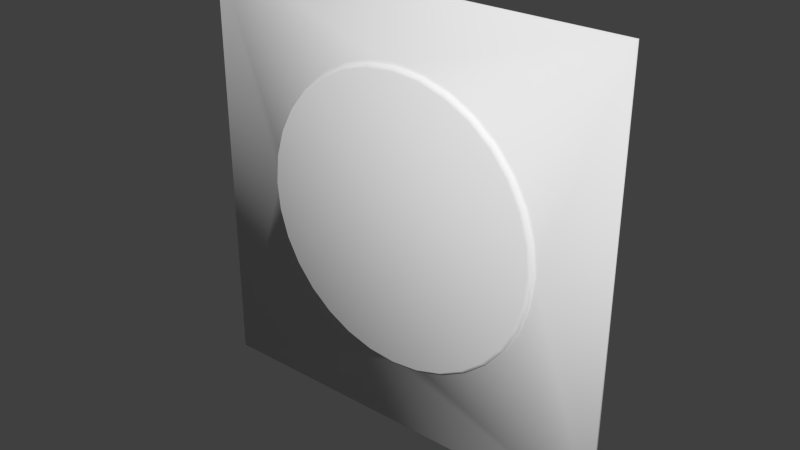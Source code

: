 # Source: bridg1_5.blend  (saved by Blender 2.76.0; exported with 4.5.12 LTS)
import bpy
from mathutils import Matrix  # noqa: F401  (used for matrix-valued properties, if any)

bpy.ops.wm.read_factory_settings(use_empty=True)
scene = bpy.context.scene
scene.name = 'Scene'

# ---- collections
col_collection_1 = bpy.data.collections.new('Collection 1'); scene.collection.children.link(col_collection_1)

# ---- materials (node trees are filled in below, after node groups)
mat_bridg1_5 = bpy.data.materials.new('bridg1_5')
mat_bridg1_5.alpha_threshold = 0.0
mat_bridg1_5.use_transparent_shadow = False
mat_bridg1_5.roughness = 0.5

# ---- material node trees

# ---- world
world_world = bpy.data.worlds.new('World'); scene.world = world_world
world_world.color = (0.05088, 0.05088, 0.05088)
world_world.use_sun_shadow = False
world_world.sun_shadow_jitter_overblur = 0.0
world_world.cycles.sampling_method = 'MANUAL'
world_world.cycles.sample_map_resolution = 256

# ---- meshes
me_bridg1_5 = bpy.data.meshes.new('bridg1_5')
me_bridg1_5.from_pydata([(-1.28, 1.28, -1.28), (1.28, 1.28, -1.28), (-1.28, 1.28, 1.28), (1.28, 1.28, 1.28), (-1.28, 1.26, 1.28), (-1.28, 1.26, -1.28), (1.28, 1.26, -1.28), (1.28, 1.26, 1.28), (-0.211, 1.3, 0.8535), (-0.03909, 1.3, 0.8704), (-0.3763, 1.3, 0.8033), (-0.5286, 1.3, 0.7219), (-0.6621, 1.3, 0.6123), (-0.7717, 1.3, 0.4788), (-0.8531, 1.3, 0.3265), (-0.9033, 1.3, 0.1612), (-0.9202, 1.3, -0.01072), (-0.9033, 1.3, -0.1826), (-0.8531, 1.3, -0.3479), (-0.7717, 1.3, -0.5002), (-0.6621, 1.3, -0.6338), (-0.5286, 1.3, -0.7433), (-0.3763, 1.3, -0.8248), (-0.211, 1.3, -0.8749), (-0.03909, 1.3, -0.8918), (0.1328, 1.3, -0.8749), (0.2981, 1.3, -0.8248), (0.4504, 1.3, -0.7433), (0.584, 1.3, -0.6338), (0.6935, 1.3, -0.5002), (0.775, 1.3, -0.3479), (0.8251, 1.3, -0.1826), (0.842, 1.3, -0.01072), (0.8251, 1.3, 0.1612), (0.775, 1.3, 0.3265), (0.6935, 1.3, 0.4788), (0.584, 1.3, 0.6123), (0.4504, 1.3, 0.7219), (0.2981, 1.3, 0.8033), (0.1328, 1.3, 0.8535), (-0.211, 1.28, 0.8535), (-0.2071, 1.26, 0.8338), (-0.03909, 1.26, 0.8503), (-0.03909, 1.28, 0.8704), (-0.3763, 1.28, 0.8033), (-0.3686, 1.26, 0.7848), (-0.5286, 1.28, 0.7219), (-0.5174, 1.26, 0.7052), (-0.6621, 1.28, 0.6123), (-0.6479, 1.26, 0.5981), (-0.7717, 1.28, 0.4788), (-0.755, 1.26, 0.4676), (-0.8531, 1.28, 0.3265), (-0.8346, 1.26, 0.3188), (-0.9033, 1.28, 0.1612), (-0.8836, 1.26, 0.1573), (-0.9202, 1.28, -0.01072), (-0.9001, 1.26, -0.01072), (-0.9033, 1.28, -0.1826), (-0.8836, 1.26, -0.1787), (-0.8531, 1.28, -0.3479), (-0.8346, 1.26, -0.3402), (-0.7717, 1.28, -0.5002), (-0.755, 1.26, -0.4891), (-0.6621, 1.28, -0.6338), (-0.6479, 1.26, -0.6196), (-0.5286, 1.28, -0.7433), (-0.5174, 1.26, -0.7266), (-0.3763, 1.28, -0.8248), (-0.3686, 1.26, -0.8062), (-0.211, 1.28, -0.8749), (-0.2071, 1.26, -0.8552), (-0.03909, 1.28, -0.8918), (-0.03909, 1.26, -0.8717), (0.1328, 1.28, -0.8749), (0.1289, 1.26, -0.8552), (0.2981, 1.28, -0.8248), (0.2904, 1.26, -0.8062), (0.4504, 1.28, -0.7433), (0.4393, 1.26, -0.7266), (0.584, 1.28, -0.6338), (0.5697, 1.26, -0.6196), (0.6935, 1.28, -0.5002), (0.6768, 1.26, -0.4891), (0.775, 1.28, -0.3479), (0.7564, 1.26, -0.3402), (0.8251, 1.28, -0.1826), (0.8054, 1.26, -0.1787), (0.842, 1.28, -0.01072), (0.8219, 1.26, -0.01072), (0.8251, 1.28, 0.1612), (0.8054, 1.26, 0.1573), (0.775, 1.28, 0.3265), (0.7564, 1.26, 0.3188), (0.6935, 1.28, 0.4788), (0.6768, 1.26, 0.4676), (0.584, 1.28, 0.6123), (0.5697, 1.26, 0.5981), (0.4504, 1.28, 0.7219), (0.4393, 1.26, 0.7052), (0.2981, 1.28, 0.8033), (0.2904, 1.26, 0.7848), (0.1328, 1.28, 0.8535), (0.1289, 1.26, 0.8338)], [], [(17, 16, 5, 24, 23, 22, 21, 20, 19, 18), (8, 9, 4, 16, 15, 14, 13, 12, 11, 10), (5, 16, 4), (4, 9, 7), (6, 7, 32), (33, 32, 7, 9, 39, 38, 37, 36, 35, 34), (25, 24, 6, 32, 31, 30, 29, 28, 27, 26), (6, 24, 5), (41, 45, 47, 49, 51, 53, 55, 57, 59, 61, 63, 65, 67, 69, 71, 73, 75, 77, 79, 81, 83, 85, 87, 89, 91, 93, 95, 97, 99, 101, 103, 42), (3, 7, 6, 1), (0, 5, 4, 2), (2, 4, 7, 3), (1, 6, 5, 0), (8, 10, 44, 40), (36, 37, 98, 96), (23, 24, 72, 70), (39, 9, 43, 102), (37, 38, 100, 98), (24, 25, 74, 72), (11, 12, 48, 46), (38, 39, 102, 100), (25, 26, 76, 74), (12, 13, 50, 48), (26, 27, 78, 76), (13, 14, 52, 50), (10, 11, 46, 44), (27, 28, 80, 78), (14, 15, 54, 52), (28, 29, 82, 80), (15, 16, 56, 54), (29, 30, 84, 82), (16, 17, 58, 56), (30, 31, 86, 84), (17, 18, 60, 58), (31, 32, 88, 86), (18, 19, 62, 60), (32, 33, 90, 88), (19, 20, 64, 62), (33, 34, 92, 90), (20, 21, 66, 64), (34, 35, 94, 92), (21, 22, 68, 66), (35, 36, 96, 94), (22, 23, 70, 68), (41, 42, 43, 40), (45, 41, 40, 44), (47, 45, 44, 46), (49, 47, 46, 48), (51, 49, 48, 50), (53, 51, 50, 52), (55, 53, 52, 54), (57, 55, 54, 56), (59, 57, 56, 58), (61, 59, 58, 60), (63, 61, 60, 62), (65, 63, 62, 64), (67, 65, 64, 66), (69, 67, 66, 68), (71, 69, 68, 70), (73, 71, 70, 72), (75, 73, 72, 74), (77, 75, 74, 76), (79, 77, 76, 78), (81, 79, 78, 80), (83, 81, 80, 82), (85, 83, 82, 84), (87, 85, 84, 86), (89, 87, 86, 88), (91, 89, 88, 90), (93, 91, 90, 92), (95, 93, 92, 94), (97, 95, 94, 96), (99, 97, 96, 98), (101, 99, 98, 100), (103, 101, 100, 102), (42, 103, 102, 43), (9, 8, 40, 43)])
me_bridg1_5.polygons.foreach_set('use_smooth', [True] * 77)
_uv = me_bridg1_5.uv_layers.new(name='UVMap')
_uv.uv.foreach_set('vector', [0.6296, 0.9821, 0.6294, 0.9842, 0.625, 0.9688, 0.6401, 0.9735, 0.6381, 0.9737, 0.636, 0.9743, 0.6342, 0.9753, 0.6325, 0.9766, 0.6312, 0.9783, 0.6302, 0.9801, 0.6381, 0.9948, 0.6401, 0.995, 0.625, 1.0, 0.6294, 0.9842, 0.6296, 0.9863, 0.6302, 0.9884, 0.6312, 0.9902, 0.6325, 0.9918, 0.6342, 0.9932, 0.636, 0.9942, 0.625, 0.9688, 0.6294, 0.9842, 0.625, 1.0, 0.625, 1.0, 0.6401, 0.995, 0.6562, 1.0, 0.6562, 0.9688, 0.6562, 1.0, 0.6509, 0.9842, 0.6507, 0.9863, 0.6509, 0.9842, 0.6562, 1.0, 0.6401, 0.995, 0.6422, 0.9948, 0.6443, 0.9942, 0.6461, 0.9932, 0.6478, 0.9918, 0.6491, 0.9902, 0.6501, 0.9884, 0.6422, 0.9737, 0.6401, 0.9735, 0.6562, 0.9688, 0.6509, 0.9842, 0.6507, 0.9821, 0.6501, 0.9801, 0.6491, 0.9783, 0.6478, 0.9766, 0.6461, 0.9753, 0.6443, 0.9743, 0.6562, 0.9688, 0.6401, 0.9735, 0.625, 0.9688, 0.6381, 0.9946, 0.6361, 0.994, 0.6343, 0.993, 0.6327, 0.9917, 0.6314, 0.9901, 0.6304, 0.9883, 0.6298, 0.9863, 0.6296, 0.9842, 0.6298, 0.9822, 0.6304, 0.9802, 0.6314, 0.9784, 0.6327, 0.9768, 0.6343, 0.9755, 0.6361, 0.9745, 0.6381, 0.9739, 0.6401, 0.9737, 0.6422, 0.9739, 0.6442, 0.9745, 0.646, 0.9755, 0.6476, 0.9768, 0.6489, 0.9784, 0.6499, 0.9802, 0.6505, 0.9822, 0.6507, 0.9842, 0.6505, 0.9863, 0.6499, 0.9883, 0.6489, 0.9901, 0.6476, 0.9917, 0.646, 0.993, 0.6442, 0.994, 0.6422, 0.9946, 0.6401, 0.9948, 0.6562, 1.0, 0.6562, 1.0, 0.6562, 0.9688, 0.6562, 0.9688, 0.625, 0.9688, 0.625, 0.9688, 0.625, 1.0, 0.625, 1.0, 0.625, 1.0, 0.625, 1.0, 0.6562, 1.0, 0.6562, 1.0, 0.6562, 0.9688, 0.6562, 0.9688, 0.625, 0.9688, 0.625, 0.9688, 0.6562, 0.9898, 0.6562, 0.9895, 0.656, 0.9895, 0.656, 0.9898, 0.6562, 0.9882, 0.6562, 0.9889, 0.656, 0.9889, 0.656, 0.9882, 0.6562, 0.9783, 0.6562, 0.9781, 0.656, 0.9781, 0.656, 0.9783, 0.6562, 0.9898, 0.6562, 0.9899, 0.656, 0.9899, 0.656, 0.9898, 0.6562, 0.9889, 0.6562, 0.9895, 0.656, 0.9895, 0.656, 0.9889, 0.6562, 0.9781, 0.6562, 0.9783, 0.656, 0.9783, 0.656, 0.9781, 0.6562, 0.9889, 0.6562, 0.9882, 0.656, 0.9882, 0.656, 0.9889, 0.6562, 0.9895, 0.6562, 0.9898, 0.656, 0.9898, 0.656, 0.9895, 0.6562, 0.9783, 0.6562, 0.9786, 0.656, 0.9786, 0.656, 0.9783, 0.6562, 0.9882, 0.6562, 0.9873, 0.656, 0.9873, 0.656, 0.9882, 0.6562, 0.9786, 0.6562, 0.9791, 0.656, 0.9791, 0.656, 0.9786, 0.6562, 0.9873, 0.6562, 0.9863, 0.656, 0.9863, 0.656, 0.9873, 0.6562, 0.9895, 0.6562, 0.9889, 0.656, 0.9889, 0.656, 0.9895, 0.6562, 0.9791, 0.6562, 0.9799, 0.656, 0.9799, 0.656, 0.9791, 0.6562, 0.9863, 0.6562, 0.9852, 0.656, 0.9852, 0.656, 0.9863, 0.6562, 0.9799, 0.6562, 0.9808, 0.656, 0.9808, 0.656, 0.9799, 0.6562, 0.9852, 0.6562, 0.984, 0.656, 0.984, 0.656, 0.9852, 0.6562, 0.9808, 0.6562, 0.9818, 0.656, 0.9818, 0.656, 0.9808, 0.6562, 0.984, 0.6562, 0.9829, 0.656, 0.9829, 0.656, 0.984, 0.6562, 0.9818, 0.6562, 0.9829, 0.656, 0.9829, 0.656, 0.9818, 0.6562, 0.9829, 0.6562, 0.9818, 0.656, 0.9818, 0.656, 0.9829, 0.6562, 0.9829, 0.6562, 0.984, 0.656, 0.984, 0.656, 0.9829, 0.6562, 0.9818, 0.6562, 0.9808, 0.656, 0.9808, 0.656, 0.9818, 0.6562, 0.984, 0.6562, 0.9852, 0.656, 0.9852, 0.656, 0.984, 0.6562, 0.9808, 0.6562, 0.9799, 0.656, 0.9799, 0.656, 0.9808, 0.6562, 0.9852, 0.6562, 0.9863, 0.656, 0.9863, 0.656, 0.9852, 0.6562, 0.9799, 0.6562, 0.9791, 0.656, 0.9791, 0.656, 0.9799, 0.6562, 0.9863, 0.6562, 0.9873, 0.656, 0.9873, 0.656, 0.9863, 0.6562, 0.9791, 0.6562, 0.9786, 0.656, 0.9786, 0.656, 0.9791, 0.6562, 0.9873, 0.6562, 0.9882, 0.656, 0.9882, 0.656, 0.9873, 0.6562, 0.9786, 0.6562, 0.9783, 0.656, 0.9783, 0.656, 0.9786, 0.6381, 0.9946, 0.6401, 0.9948, 0.6401, 0.995, 0.6381, 0.9948, 0.6361, 0.994, 0.6381, 0.9946, 0.6381, 0.9948, 0.636, 0.9942, 0.6343, 0.993, 0.6361, 0.994, 0.636, 0.9942, 0.6342, 0.9932, 0.6327, 0.9917, 0.6343, 0.993, 0.6342, 0.9932, 0.6325, 0.9918, 0.6314, 0.9901, 0.6327, 0.9917, 0.6325, 0.9918, 0.6312, 0.9902, 0.6304, 0.9883, 0.6314, 0.9901, 0.6312, 0.9902, 0.6302, 0.9884, 0.6298, 0.9863, 0.6304, 0.9883, 0.6302, 0.9884, 0.6296, 0.9863, 0.6296, 0.9842, 0.6298, 0.9863, 0.6296, 0.9863, 0.6294, 0.9842, 0.6298, 0.9822, 0.6296, 0.9842, 0.6294, 0.9842, 0.6296, 0.9821, 0.6304, 0.9802, 0.6298, 0.9822, 0.6296, 0.9821, 0.6302, 0.9801, 0.6314, 0.9784, 0.6304, 0.9802, 0.6302, 0.9801, 0.6312, 0.9783, 0.6327, 0.9768, 0.6314, 0.9784, 0.6312, 0.9783, 0.6325, 0.9766, 0.6343, 0.9755, 0.6327, 0.9768, 0.6325, 0.9766, 0.6342, 0.9753, 0.6361, 0.9745, 0.6343, 0.9755, 0.6342, 0.9753, 0.636, 0.9743, 0.6381, 0.9739, 0.6361, 0.9745, 0.636, 0.9743, 0.6381, 0.9737, 0.6401, 0.9737, 0.6381, 0.9739, 0.6381, 0.9737, 0.6401, 0.9735, 0.6422, 0.9739, 0.6401, 0.9737, 0.6401, 0.9735, 0.6422, 0.9737, 0.6442, 0.9745, 0.6422, 0.9739, 0.6422, 0.9737, 0.6443, 0.9743, 0.646, 0.9755, 0.6442, 0.9745, 0.6443, 0.9743, 0.6461, 0.9753, 0.6476, 0.9768, 0.646, 0.9755, 0.6461, 0.9753, 0.6478, 0.9766, 0.6489, 0.9784, 0.6476, 0.9768, 0.6478, 0.9766, 0.6491, 0.9783, 0.6499, 0.9802, 0.6489, 0.9784, 0.6491, 0.9783, 0.6501, 0.9801, 0.6505, 0.9822, 0.6499, 0.9802, 0.6501, 0.9801, 0.6507, 0.9821, 0.6507, 0.9842, 0.6505, 0.9822, 0.6507, 0.9821, 0.6509, 0.9842, 0.6505, 0.9863, 0.6507, 0.9842, 0.6509, 0.9842, 0.6507, 0.9863, 0.6499, 0.9883, 0.6505, 0.9863, 0.6507, 0.9863, 0.6501, 0.9884, 0.6489, 0.9901, 0.6499, 0.9883, 0.6501, 0.9884, 0.6491, 0.9902, 0.6476, 0.9917, 0.6489, 0.9901, 0.6491, 0.9902, 0.6478, 0.9918, 0.646, 0.993, 0.6476, 0.9917, 0.6478, 0.9918, 0.6461, 0.9932, 0.6442, 0.994, 0.646, 0.993, 0.6461, 0.9932, 0.6443, 0.9942, 0.6422, 0.9946, 0.6442, 0.994, 0.6443, 0.9942, 0.6422, 0.9948, 0.6401, 0.9948, 0.6422, 0.9946, 0.6422, 0.9948, 0.6401, 0.995, 0.6562, 0.9899, 0.6562, 0.9898, 0.656, 0.9898, 0.656, 0.9899])
_ca = me_bridg1_5.color_attributes.new('Col', 'BYTE_COLOR', 'CORNER')
_ca.data.foreach_set('color', [0.001214, 0.0, 0.0, 1.0, 0.001214, 0.0, 0.0, 1.0, 0.001214, 0.0, 0.0, 1.0, 0.001214, 0.0, 0.0, 1.0, 0.001214, 0.0, 0.0, 1.0, 0.001214, 0.0, 0.0, 1.0, 0.001214, 0.0, 0.0, 1.0, 0.001214, 0.0, 0.0, 1.0, 0.001214, 0.0, 0.0, 1.0, 0.001214, 0.0, 0.0, 1.0, 0.001214, 0.0, 0.0, 1.0, 0.001214, 0.0, 0.0, 1.0, 0.001214, 0.0, 0.0, 1.0, 0.001214, 0.0, 0.0, 1.0, 0.001214, 0.0, 0.0, 1.0, 0.001214, 0.0, 0.0, 1.0, 0.001214, 0.0, 0.0, 1.0, 0.001214, 0.0, 0.0, 1.0, 0.001214, 0.0, 0.0, 1.0, 0.001214, 0.0, 0.0, 1.0, 0.001214, 0.0, 0.0, 1.0, 0.001214, 0.0, 0.0, 1.0, 0.001214, 0.0, 0.0, 1.0, 0.001214, 0.0, 0.0, 1.0, 0.001214, 0.0, 0.0, 1.0, 0.001214, 0.0, 0.0, 1.0, 0.001214, 0.0, 0.0, 1.0, 0.001214, 0.0, 0.0, 1.0, 0.001214, 0.0, 0.0, 1.0, 0.001214, 0.0, 0.0, 1.0, 0.001214, 0.0, 0.0, 1.0, 0.001214, 0.0, 0.0, 1.0, 0.001214, 0.0, 0.0, 1.0, 0.001214, 0.0, 0.0, 1.0, 0.001214, 0.0, 0.0, 1.0, 0.001214, 0.0, 0.0, 1.0, 0.001214, 0.0, 0.0, 1.0, 0.001214, 0.0, 0.0, 1.0, 0.001214, 0.0, 0.0, 1.0, 0.001214, 0.0, 0.0, 1.0, 0.001214, 0.0, 0.0, 1.0, 0.001214, 0.0, 0.0, 1.0, 0.001214, 0.0, 0.0, 1.0, 0.001214, 0.0, 0.0, 1.0, 0.001214, 0.0, 0.0, 1.0, 0.001214, 0.0, 0.0, 1.0, 0.001214, 0.0, 0.0, 1.0, 0.001214, 0.0, 0.0, 1.0, 0.001214, 0.0, 0.0, 1.0, 0.001214, 0.0, 0.0, 1.0, 0.001214, 0.0, 0.0, 1.0, 0.001214, 0.0, 0.0, 1.0, 0.001214, 0.0, 0.0, 1.0, 0.001214, 0.0, 0.0, 1.0, 0.001214, 0.0, 0.0, 1.0, 0.001214, 0.0, 0.0, 1.0, 0.001214, 0.0, 0.0, 1.0, 0.001214, 0.0, 0.0, 1.0, 0.001214, 0.0, 0.0, 1.0, 0.001214, 0.0, 0.0, 1.0, 0.001214, 0.0, 0.0, 1.0, 0.001214, 0.0, 0.0, 1.0, 0.001214, 0.0, 0.0, 1.0, 0.001214, 0.0, 0.0, 1.0, 0.001214, 0.0, 0.0, 1.0, 0.001214, 0.0, 0.0, 1.0, 0.001214, 0.0, 0.0, 1.0, 0.001214, 0.0, 0.0, 1.0, 0.001214, 0.0, 0.0, 1.0, 0.001214, 0.0, 0.0, 1.0, 0.001214, 0.0, 0.0, 1.0, 0.001214, 0.0, 0.0, 1.0, 0.001214, 0.0, 0.0, 1.0, 0.001214, 0.0, 0.0, 1.0, 0.001214, 0.0, 0.0, 1.0, 0.001214, 0.0, 0.0, 1.0, 0.001214, 0.0, 0.0, 1.0, 0.001214, 0.0, 0.0, 1.0, 0.001214, 0.0, 0.0, 1.0, 0.001214, 0.0, 0.0, 1.0, 0.001214, 0.0, 0.0, 1.0, 0.001214, 0.0, 0.0, 1.0, 0.001214, 0.0, 0.0, 1.0, 0.001214, 0.0, 0.0, 1.0, 0.001214, 0.0, 0.0, 1.0, 0.001214, 0.0, 0.0, 1.0, 0.001214, 0.0, 0.0, 1.0, 0.001214, 0.0, 0.0, 1.0, 0.001214, 0.0, 0.0, 1.0, 0.001214, 0.0, 0.0, 1.0, 0.001214, 0.0, 0.0, 1.0, 0.001214, 0.0, 0.0, 1.0, 0.001214, 0.0, 0.0, 1.0, 0.001214, 0.0, 0.0, 1.0, 0.001214, 0.0, 0.0, 1.0, 0.001214, 0.0, 0.0, 1.0, 0.001214, 0.0, 0.0, 1.0, 0.001214, 0.0, 0.0, 1.0, 0.001214, 0.0, 0.0, 1.0, 0.001214, 0.0, 0.0, 1.0, 0.001214, 0.0, 0.0, 1.0, 0.001214, 0.0, 0.0, 1.0, 0.001214, 0.0, 0.0, 1.0, 0.001214, 0.0, 0.0, 1.0, 0.001214, 0.0, 0.0, 1.0, 0.001214, 0.0, 0.0, 1.0, 0.001214, 0.0, 0.0, 1.0, 0.001214, 0.0, 0.0, 1.0, 0.001214, 0.0, 0.0, 1.0, 0.001214, 0.0, 0.0, 1.0, 0.001214, 0.0, 0.0, 1.0, 0.001214, 0.0, 0.0, 1.0, 0.001214, 0.0, 0.0, 1.0, 0.001214, 0.0, 0.0, 1.0, 0.001214, 0.0, 0.0, 1.0, 0.001214, 0.0, 0.0, 1.0, 0.001214, 0.0, 0.0, 1.0, 0.001214, 0.0, 0.0, 1.0, 0.001214, 0.0, 0.0, 1.0, 0.001214, 0.0, 0.0, 1.0, 0.001214, 0.0, 0.0, 1.0, 0.001214, 0.0, 0.0, 1.0, 0.001214, 0.0, 0.0, 1.0, 0.001214, 0.0, 0.0, 1.0, 0.001214, 0.0, 0.0, 1.0, 0.001214, 0.0, 0.0, 1.0, 0.001214, 0.0, 0.0, 1.0, 0.001214, 0.0, 0.0, 1.0, 0.001214, 0.0, 0.0, 1.0, 0.001214, 0.0, 0.0, 1.0, 0.001214, 0.0, 0.0, 1.0, 0.001214, 0.0, 0.0, 1.0, 0.001214, 0.0, 0.0, 1.0, 0.001214, 0.0, 0.0, 1.0, 0.001214, 0.0, 0.0, 1.0, 0.001214, 0.0, 0.0, 1.0, 0.001214, 0.0, 0.0, 1.0, 0.001214, 0.0, 0.0, 1.0, 0.001214, 0.0, 0.0, 1.0, 0.001214, 0.0, 0.0, 1.0, 0.001214, 0.0, 0.0, 1.0, 0.001214, 0.0, 0.0, 1.0, 0.001214, 0.0, 0.0, 1.0, 0.001214, 0.0, 0.0, 1.0, 0.001214, 0.0, 0.0, 1.0, 0.001214, 0.0, 0.0, 1.0, 0.001214, 0.0, 0.0, 1.0, 0.001214, 0.0, 0.0, 1.0, 0.001214, 0.0, 0.0, 1.0, 0.001214, 0.0, 0.0, 1.0, 0.001214, 0.0, 0.0, 1.0, 0.001214, 0.0, 0.0, 1.0, 0.001214, 0.0, 0.0, 1.0, 0.001214, 0.0, 0.0, 1.0, 0.001214, 0.0, 0.0, 1.0, 0.001214, 0.0, 0.0, 1.0, 0.001214, 0.0, 0.0, 1.0, 0.001214, 0.0, 0.0, 1.0, 0.001214, 0.0, 0.0, 1.0, 0.001214, 0.0, 0.0, 1.0, 0.001214, 0.0, 0.0, 1.0, 0.001214, 0.0, 0.0, 1.0, 0.001214, 0.0, 0.0, 1.0, 0.001214, 0.0, 0.0, 1.0, 0.001214, 0.0, 0.0, 1.0, 0.001214, 0.0, 0.0, 1.0, 0.001214, 0.0, 0.0, 1.0, 0.001214, 0.0, 0.0, 1.0, 0.001214, 0.0, 0.0, 1.0, 0.001214, 0.0, 0.0, 1.0, 0.001214, 0.0, 0.0, 1.0, 0.001214, 0.0, 0.0, 1.0, 0.001214, 0.0, 0.0, 1.0, 0.001214, 0.0, 0.0, 1.0, 0.001214, 0.0, 0.0, 1.0, 0.001214, 0.0, 0.0, 1.0, 0.001214, 0.0, 0.0, 1.0, 0.001214, 0.0, 0.0, 1.0, 0.001214, 0.0, 0.0, 1.0, 0.001214, 0.0, 0.0, 1.0, 0.001214, 0.0, 0.0, 1.0, 0.001214, 0.0, 0.0, 1.0, 0.001214, 0.0, 0.0, 1.0, 0.001214, 0.0, 0.0, 1.0, 0.001214, 0.0, 0.0, 1.0, 0.001214, 0.0, 0.0, 1.0, 0.001214, 0.0, 0.0, 1.0, 0.001214, 0.0, 0.0, 1.0, 0.001214, 0.0, 0.0, 1.0, 0.001214, 0.0, 0.0, 1.0, 0.001214, 0.0, 0.0, 1.0, 0.001214, 0.0, 0.0, 1.0, 0.001214, 0.0, 0.0, 1.0, 0.001214, 0.0, 0.0, 1.0, 0.001214, 0.0, 0.0, 1.0, 0.001214, 0.0, 0.0, 1.0, 0.001214, 0.0, 0.0, 1.0, 0.001214, 0.0, 0.0, 1.0, 0.001214, 0.0, 0.0, 1.0, 0.001214, 0.0, 0.0, 1.0, 0.001214, 0.0, 0.0, 1.0, 0.001214, 0.0, 0.0, 1.0, 0.001214, 0.0, 0.0, 1.0, 0.001214, 0.0, 0.0, 1.0, 0.001214, 0.0, 0.0, 1.0, 0.001214, 0.0, 0.0, 1.0, 0.001214, 0.0, 0.0, 1.0, 0.001214, 0.0, 0.0, 1.0, 0.001214, 0.0, 0.0, 1.0, 0.001214, 0.0, 0.0, 1.0, 0.001214, 0.0, 0.0, 1.0, 0.001214, 0.0, 0.0, 1.0, 0.001214, 0.0, 0.0, 1.0, 0.001214, 0.0, 0.0, 1.0, 0.001214, 0.0, 0.0, 1.0, 0.001214, 0.0, 0.0, 1.0, 0.001214, 0.0, 0.0, 1.0, 0.001214, 0.0, 0.0, 1.0, 0.001214, 0.0, 0.0, 1.0, 0.001214, 0.0, 0.0, 1.0, 0.001214, 0.0, 0.0, 1.0, 0.001214, 0.0, 0.0, 1.0, 0.001214, 0.0, 0.0, 1.0, 0.001214, 0.0, 0.0, 1.0, 0.001214, 0.0, 0.0, 1.0, 0.001214, 0.0, 0.0, 1.0, 0.001214, 0.0, 0.0, 1.0, 0.001214, 0.0, 0.0, 1.0, 0.001214, 0.0, 0.0, 1.0, 0.001214, 0.0, 0.0, 1.0, 0.001214, 0.0, 0.0, 1.0, 0.001214, 0.0, 0.0, 1.0, 0.001214, 0.0, 0.0, 1.0, 0.001214, 0.0, 0.0, 1.0, 0.001214, 0.0, 0.0, 1.0, 0.001214, 0.0, 0.0, 1.0, 0.001214, 0.0, 0.0, 1.0, 0.001214, 0.0, 0.0, 1.0, 0.001214, 0.0, 0.0, 1.0, 0.001214, 0.0, 0.0, 1.0, 0.001214, 0.0, 0.0, 1.0, 0.001214, 0.0, 0.0, 1.0, 0.001214, 0.0, 0.0, 1.0, 0.001214, 0.0, 0.0, 1.0, 0.001214, 0.0, 0.0, 1.0, 0.001214, 0.0, 0.0, 1.0, 0.001214, 0.0, 0.0, 1.0, 0.001214, 0.0, 0.0, 1.0, 0.001214, 0.0, 0.0, 1.0, 0.001214, 0.0, 0.0, 1.0, 0.001214, 0.0, 0.0, 1.0, 0.001214, 0.0, 0.0, 1.0, 0.001214, 0.0, 0.0, 1.0, 0.001214, 0.0, 0.0, 1.0, 0.001214, 0.0, 0.0, 1.0, 0.001214, 0.0, 0.0, 1.0, 0.001214, 0.0, 0.0, 1.0, 0.001214, 0.0, 0.0, 1.0, 0.001214, 0.0, 0.0, 1.0, 0.001214, 0.0, 0.0, 1.0, 0.001214, 0.0, 0.0, 1.0, 0.001214, 0.0, 0.0, 1.0, 0.001214, 0.0, 0.0, 1.0, 0.001214, 0.0, 0.0, 1.0, 0.001214, 0.0, 0.0, 1.0, 0.001214, 0.0, 0.0, 1.0, 0.001214, 0.0, 0.0, 1.0, 0.001214, 0.0, 0.0, 1.0, 0.001214, 0.0, 0.0, 1.0, 0.001214, 0.0, 0.0, 1.0, 0.001214, 0.0, 0.0, 1.0, 0.001214, 0.0, 0.0, 1.0, 0.001214, 0.0, 0.0, 1.0, 0.001214, 0.0, 0.0, 1.0, 0.001214, 0.0, 0.0, 1.0, 0.001214, 0.0, 0.0, 1.0, 0.001214, 0.0, 0.0, 1.0, 0.001214, 0.0, 0.0, 1.0, 0.001214, 0.0, 0.0, 1.0, 0.001214, 0.0, 0.0, 1.0, 0.001214, 0.0, 0.0, 1.0, 0.001214, 0.0, 0.0, 1.0, 0.001214, 0.0, 0.0, 1.0, 0.001214, 0.0, 0.0, 1.0, 0.001214, 0.0, 0.0, 1.0, 0.001214, 0.0, 0.0, 1.0, 0.001214, 0.0, 0.0, 1.0, 0.001214, 0.0, 0.0, 1.0, 0.001214, 0.0, 0.0, 1.0, 0.001214, 0.0, 0.0, 1.0, 0.001214, 0.0, 0.0, 1.0, 0.001214, 0.0, 0.0, 1.0, 0.001214, 0.0, 0.0, 1.0, 0.001214, 0.0, 0.0, 1.0, 0.001214, 0.0, 0.0, 1.0, 0.001214, 0.0, 0.0, 1.0, 0.001214, 0.0, 0.0, 1.0, 0.001214, 0.0, 0.0, 1.0, 0.001214, 0.0, 0.0, 1.0, 0.001214, 0.0, 0.0, 1.0, 0.001214, 0.0, 0.0, 1.0, 0.001214, 0.0, 0.0, 1.0, 0.001214, 0.0, 0.0, 1.0, 0.001214, 0.0, 0.0, 1.0, 0.001214, 0.0, 0.0, 1.0, 0.001214, 0.0, 0.0, 1.0, 0.001214, 0.0, 0.0, 1.0, 0.001214, 0.0, 0.0, 1.0, 0.001214, 0.0, 0.0, 1.0, 0.001214, 0.0, 0.0, 1.0, 0.001214, 0.0, 0.0, 1.0, 0.001214, 0.0, 0.0, 1.0, 0.001214, 0.0, 0.0, 1.0, 0.001214, 0.0, 0.0, 1.0, 0.001214, 0.0, 0.0, 1.0, 0.001214, 0.0, 0.0, 1.0, 0.001214, 0.0, 0.0, 1.0, 0.001214, 0.0, 0.0, 1.0, 0.001214, 0.0, 0.0, 1.0, 0.001214, 0.0, 0.0, 1.0, 0.001214, 0.0, 0.0, 1.0, 0.001214, 0.0, 0.0, 1.0, 0.001214, 0.0, 0.0, 1.0, 0.001214, 0.0, 0.0, 1.0, 0.001214, 0.0, 0.0, 1.0, 0.001214, 0.0, 0.0, 1.0, 0.001214, 0.0, 0.0, 1.0, 0.001214, 0.0, 0.0, 1.0, 0.001214, 0.0, 0.0, 1.0, 0.001214, 0.0, 0.0, 1.0, 0.001214, 0.0, 0.0, 1.0, 0.001214, 0.0, 0.0, 1.0, 0.001214, 0.0, 0.0, 1.0, 0.001214, 0.0, 0.0, 1.0, 0.001214, 0.0, 0.0, 1.0, 0.001214, 0.0, 0.0, 1.0, 0.001214, 0.0, 0.0, 1.0, 0.001214, 0.0, 0.0, 1.0, 0.001214, 0.0, 0.0, 1.0, 0.001214, 0.0, 0.0, 1.0, 0.001214, 0.0, 0.0, 1.0, 0.001214, 0.0, 0.0, 1.0, 0.001214, 0.0, 0.0, 1.0, 0.001214, 0.0, 0.0, 1.0, 0.001214, 0.0, 0.0, 1.0, 0.001214, 0.0, 0.0, 1.0, 0.001214, 0.0, 0.0, 1.0, 0.001214, 0.0, 0.0, 1.0, 0.001214, 0.0, 0.0, 1.0, 0.001214, 0.0, 0.0, 1.0, 0.001214, 0.0, 0.0, 1.0, 0.001214, 0.0, 0.0, 1.0, 0.001214, 0.0, 0.0, 1.0, 0.001214, 0.0, 0.0, 1.0, 0.001214, 0.0, 0.0, 1.0, 0.001214, 0.0, 0.0, 1.0])
me_bridg1_5.materials.append(mat_bridg1_5)
me_bridg1_5.use_remesh_preserve_volume = False
me_bridg1_5.use_remesh_preserve_attributes = False
me_bridg1_5.use_mirror_vertex_groups = False
me_bridg1_5.update()

# ---- objects
ob_bridg1_5_mesh = bpy.data.objects.new('bridg1_5_mesh', me_bridg1_5)

# ---- transforms, parenting, visibility, modifiers, constraints
ob_bridg1_5_mesh.location = (0.0, 0.0, 0.0)
ob_bridg1_5_mesh.lineart.crease_threshold = 0.0

# ---- collection membership
col_collection_1.objects.link(ob_bridg1_5_mesh)

# ---- scene / render settings (as saved in the file)
scene.frame_start = 1; scene.frame_end = 2; scene.frame_set(1)
scene.render.engine = 'BLENDER_EEVEE_NEXT'
scene.render.resolution_percentage = 50
scene.render.dither_intensity = 0.0
scene.cycles.use_denoising = False
scene.cycles.samples = 10
scene.cycles.sampling_pattern = 'TABULATED_SOBOL'
scene.cycles.light_sampling_threshold = 0.0
scene.cycles.use_adaptive_sampling = False
scene.cycles.use_light_tree = False
scene.cycles.blur_glossy = 0.0
scene.cycles.pixel_filter_type = 'GAUSSIAN'
scene.cycles.sample_clamp_indirect = 0.0
scene.view_settings.view_transform = 'Standard'
bpy.context.view_layer.update()

# ---- added for rendering (the .blend has no active camera and no usable light): camera, sun
cam_auto = bpy.data.cameras.new('AutoCamera')
cam_auto.lens = 50.0
cam_auto.sensor_width = 36.0
cam_auto.clip_end = 1000.0
ob_auto_camera = bpy.data.objects.new('AutoCamera', cam_auto)
scene.collection.objects.link(ob_auto_camera)
ob_auto_camera.location = (3.34987, -2.73985, 2.6799)
ob_auto_camera.rotation_euler = (1.09748, -7.21219e-08, 0.694738)
scene.camera = ob_auto_camera
light_auto_sun = bpy.data.lights.new('AutoSun', 'SUN')
light_auto_sun.energy = 3.0
light_auto_sun.angle = 0.0523599
ob_auto_sun = bpy.data.objects.new('AutoSun', light_auto_sun)
scene.collection.objects.link(ob_auto_sun)
ob_auto_sun.rotation_euler = (0.872665, 0.174533, 0.523599)
bpy.context.view_layer.update()
